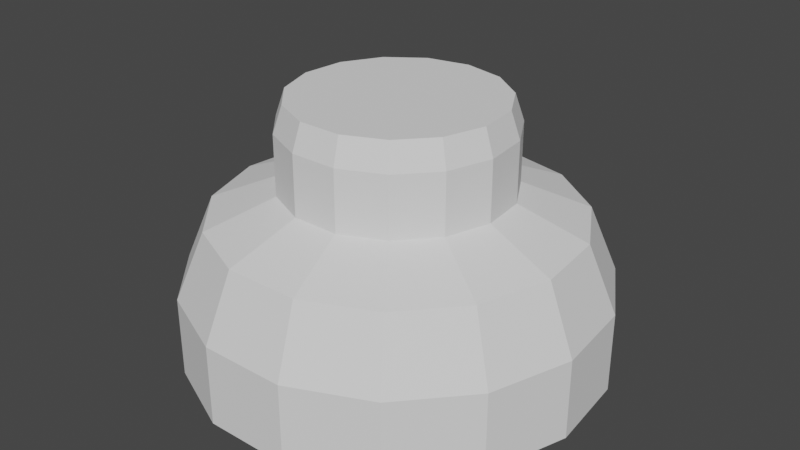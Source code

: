# Source: Guzik_01.blend  (saved by Blender 2.83.19; exported with 4.5.12 LTS)
import bpy
from mathutils import Matrix  # noqa: F401  (used for matrix-valued properties, if any)

bpy.ops.wm.read_factory_settings(use_empty=True)
scene = bpy.context.scene
scene.name = 'Scene'

# ---- collections
col_collection = bpy.data.collections.new('Collection'); scene.collection.children.link(col_collection)

# ---- world
world_world = bpy.data.worlds.new('World'); scene.world = world_world
world_world.use_nodes = True; world_world.node_tree.nodes.clear()
_N = world_world.node_tree.nodes; _L = world_world.node_tree.links
n0 = _N.new('ShaderNodeOutputWorld'); n0.name = 'World Output'; n0.location = (300, 300)
n1 = _N.new('ShaderNodeBackground'); n1.name = 'Background'; n1.location = (10, 300)
n1.inputs[0].default_value = (0.05088, 0.05088, 0.05088, 1.0)
_L.new(n1.outputs[0], n0.inputs[0])
n0.is_active_output = True
world_world.color = (0.05088, 0.05088, 0.05088)
world_world.use_sun_shadow = False
world_world.sun_shadow_jitter_overblur = 0.0

# ---- meshes
me_circle_001 = bpy.data.meshes.new('Circle.001')
me_circle_001.from_pydata([(0.0, 1.0, 0.0), (-0.4067, 0.9135, 0.0), (-0.7431, 0.6691, 0.0), (-0.9511, 0.309, 0.0), (-0.9945, -0.1045, 0.0), (-0.866, -0.5, 0.0), (-0.5878, -0.809, 0.0), (-0.2079, -0.9781, 0.0), (0.2079, -0.9781, 0.0), (0.5878, -0.809, 0.0), (0.866, -0.5, 0.0), (0.9945, -0.1045, 0.0), (0.9511, 0.309, 0.0), (0.7431, 0.6691, 0.0), (0.4067, 0.9135, 0.0), (-0.4067, 0.9135, 0.3845), (-0.2199, 0.494, 0.8337), (-0.352, 0.7907, 0.7021), (9.686e-08, 0.5407, 0.8337), (0.0, 1.0, 0.3845), (2.794e-08, 0.8655, 0.7021), (-0.7431, 0.6691, 0.3845), (-0.4018, 0.3618, 0.8337), (-0.6432, 0.5791, 0.7021), (-0.9511, 0.309, 0.3845), (-0.5142, 0.1671, 0.8337), (-0.8231, 0.2674, 0.7021), (-0.9945, -0.1045, 0.3845), (-0.5377, -0.05652, 0.8337), (-0.8607, -0.09047, 0.7021), (-0.866, -0.5, 0.3845), (-0.4683, -0.2704, 0.8337), (-0.7495, -0.4327, 0.7021), (-0.5878, -0.809, 0.3845), (-0.3178, -0.4374, 0.8337), (-0.5087, -0.7002, 0.7021), (-0.2079, -0.9781, 0.3845), (-0.1124, -0.5289, 0.8337), (-0.1799, -0.8466, 0.7021), (0.2079, -0.9781, 0.3845), (0.1124, -0.5289, 0.8337), (0.1799, -0.8466, 0.7021), (0.5878, -0.809, 0.3845), (0.3178, -0.4374, 0.8337), (0.5087, -0.7002, 0.7021), (0.866, -0.5, 0.3845), (0.4683, -0.2704, 0.8337), (0.7495, -0.4327, 0.7021), (0.9945, -0.1045, 0.3845), (0.5377, -0.05652, 0.8337), (0.8607, -0.09047, 0.7021), (0.9511, 0.309, 0.3845), (0.5142, 0.1671, 0.8337), (0.8231, 0.2674, 0.7021), (0.7431, 0.6691, 0.3845), (0.4018, 0.3618, 0.8337), (0.6432, 0.5791, 0.7021), (0.4067, 0.9135, 0.3845), (0.2199, 0.494, 0.8337), (0.352, 0.7907, 0.7021)], [], [(1, 0, 14, 13, 12, 11, 10, 9, 8, 7, 6, 5, 4, 3, 2), (1, 2, 21, 15), (13, 14, 57, 54), (6, 7, 36, 33), (7, 8, 39, 36), (2, 3, 24, 21), (8, 9, 42, 39), (9, 10, 45, 42), (14, 0, 19, 57), (10, 11, 48, 45), (3, 4, 27, 24), (11, 12, 51, 48), (4, 5, 30, 27), (12, 13, 54, 51), (5, 6, 33, 30), (16, 18, 20, 17), (17, 20, 19, 15), (22, 16, 17, 23), (23, 17, 15, 21), (25, 22, 23, 26), (26, 23, 21, 24), (28, 25, 26, 29), (29, 26, 24, 27), (31, 28, 29, 32), (32, 29, 27, 30), (34, 31, 32, 35), (35, 32, 30, 33), (37, 34, 35, 38), (38, 35, 33, 36), (40, 37, 38, 41), (41, 38, 36, 39), (43, 40, 41, 44), (44, 41, 39, 42), (46, 43, 44, 47), (47, 44, 42, 45), (49, 46, 47, 50), (50, 47, 45, 48), (52, 49, 50, 53), (53, 50, 48, 51), (55, 52, 53, 56), (56, 53, 51, 54), (58, 55, 56, 59), (59, 56, 54, 57), (18, 58, 59, 20), (20, 59, 57, 19), (0, 1, 15, 19)])
_uv = me_circle_001.uv_layers.new(name='UVMap')
_uv.uv.foreach_set('vector', [0.3699, 0.4787, 0.2724, 0.5117, 0.1704, 0.5005, 0.08159, 0.4471, 0.02132, 0.3605, 0.0, 0.2559, 0.02132, 0.1512, 0.08159, 0.06467, 0.1704, 0.01118, 0.2724, 0.0, 0.3699, 0.03306, 0.4461, 0.1046, 0.4878, 0.2024, 0.4878, 0.3094, 0.4461, 0.4071, 0.8686, 0.7953, 0.8686, 0.9023, 0.7758, 0.9023, 0.7758, 0.7953, 0.3747, 0.681, 0.3747, 0.788, 0.2819, 0.788, 0.2819, 0.681, 0.004497, 0.5882, 0.01721, 0.516, 0.1099, 0.5117, 0.09717, 0.584, 0.5122, 0.8885, 0.4964, 0.8169, 0.5892, 0.8169, 0.6049, 0.8885, 0.8686, 0.9023, 0.86, 1.0, 0.7672, 1.0, 0.7758, 0.9023, 0.4964, 0.8169, 0.4878, 0.7192, 0.5806, 0.7192, 0.5892, 0.8169, 0.4878, 0.7192, 0.4878, 0.6122, 0.5806, 0.6122, 0.5806, 0.7192, 0.3747, 0.788, 0.3661, 0.8858, 0.2733, 0.8858, 0.2819, 0.788, 0.4878, 0.6122, 0.4964, 0.5145, 0.5892, 0.5145, 0.5806, 0.6122, 0.01721, 0.8904, 0.004497, 0.7931, 0.09717, 0.7889, 0.1099, 0.8861, 0.3504, 0.5117, 0.3661, 0.5833, 0.2733, 0.5833, 0.2576, 0.5117, 0.004497, 0.7931, 0.0, 0.6862, 0.09268, 0.682, 0.09717, 0.7889, 0.3661, 0.5833, 0.3747, 0.681, 0.2819, 0.681, 0.2733, 0.5833, 0.0, 0.6862, 0.004497, 0.5882, 0.09717, 0.584, 0.09268, 0.682, 0.7881, 0.3032, 0.8098, 0.2504, 0.894, 0.2677, 0.8593, 0.3523, 0.6925, 0.8025, 0.685, 0.7179, 0.7672, 0.6976, 0.7758, 0.7953, 0.7485, 0.3419, 0.7881, 0.3032, 0.8593, 0.3523, 0.7958, 0.4143, 0.6925, 0.8951, 0.6925, 0.8025, 0.7758, 0.7953, 0.7758, 0.9023, 0.6977, 0.3598, 0.7485, 0.3419, 0.7958, 0.4143, 0.7146, 0.4429, 0.685, 0.9797, 0.6925, 0.8951, 0.7758, 0.9023, 0.7672, 1.0, 0.6447, 0.3537, 0.6977, 0.3598, 0.7146, 0.4429, 0.6297, 0.4332, 0.1801, 0.7779, 0.1911, 0.862, 0.1099, 0.8861, 0.09717, 0.7889, 0.5985, 0.3248, 0.6447, 0.3537, 0.6297, 0.4332, 0.5558, 0.3869, 0.1762, 0.6854, 0.1801, 0.7779, 0.09717, 0.7889, 0.09268, 0.682, 0.5671, 0.278, 0.5985, 0.3248, 0.5558, 0.3869, 0.5056, 0.312, 0.1801, 0.6005, 0.1762, 0.6854, 0.09268, 0.682, 0.09717, 0.584, 0.556, 0.2214, 0.5671, 0.278, 0.5056, 0.312, 0.4878, 0.2214, 0.1911, 0.538, 0.1801, 0.6005, 0.09717, 0.584, 0.1099, 0.5117, 0.5671, 0.1649, 0.556, 0.2214, 0.4878, 0.2214, 0.5056, 0.1309, 0.6714, 0.7966, 0.685, 0.8585, 0.6049, 0.8885, 0.5892, 0.8169, 0.5985, 0.1181, 0.5671, 0.1649, 0.5056, 0.1309, 0.5558, 0.05597, 0.6639, 0.712, 0.6714, 0.7966, 0.5892, 0.8169, 0.5806, 0.7192, 0.6447, 0.08914, 0.5985, 0.1181, 0.5558, 0.05597, 0.6297, 0.009678, 0.6639, 0.6194, 0.6639, 0.712, 0.5806, 0.7192, 0.5806, 0.6122, 0.6977, 0.0831, 0.6447, 0.08914, 0.6297, 0.009678, 0.7146, 0.0, 0.6714, 0.5348, 0.6639, 0.6194, 0.5806, 0.6122, 0.5892, 0.5145, 0.7485, 0.101, 0.6977, 0.0831, 0.7146, 0.0, 0.7958, 0.02861, 0.685, 0.4729, 0.6714, 0.5348, 0.5892, 0.5145, 0.6049, 0.4429, 0.7881, 0.1397, 0.7485, 0.101, 0.7958, 0.02861, 0.8593, 0.09057, 0.1986, 0.6882, 0.1911, 0.6037, 0.2733, 0.5833, 0.2819, 0.681, 0.8098, 0.1925, 0.7881, 0.1397, 0.8593, 0.09057, 0.894, 0.1752, 0.1986, 0.7808, 0.1986, 0.6882, 0.2819, 0.681, 0.2819, 0.788, 0.8098, 0.2504, 0.8098, 0.1925, 0.894, 0.1752, 0.894, 0.2677, 0.1911, 0.8654, 0.1986, 0.7808, 0.2819, 0.788, 0.2733, 0.8858, 0.86, 0.6976, 0.8686, 0.7953, 0.7758, 0.7953, 0.7672, 0.6976])
me_circle_001.use_remesh_fix_poles = True
me_circle_001.use_remesh_preserve_attributes = False
me_circle_001.use_mirror_vertex_groups = False
me_circle_001.update()
me_circle_002 = bpy.data.meshes.new('Circle.002')
me_circle_002.from_pydata([(-0.2199, 0.494, 0.8337), (9.686e-08, 0.5407, 0.8337), (-0.4018, 0.3618, 0.8337), (-0.5142, 0.1671, 0.8337), (-0.5377, -0.05652, 0.8337), (-0.4683, -0.2704, 0.8337), (-0.3178, -0.4374, 0.8337), (-0.1124, -0.5289, 0.8337), (0.1124, -0.5289, 0.8337), (0.3178, -0.4374, 0.8337), (0.4683, -0.2704, 0.8337), (0.5377, -0.05652, 0.8337), (0.5142, 0.1671, 0.8337), (0.4018, 0.3618, 0.8337), (0.2199, 0.494, 0.8337), (-0.2199, 0.494, 1.121), (1.053e-07, 0.5407, 1.121), (-0.4018, 0.3618, 1.121), (-0.5142, 0.1671, 1.121), (-0.5377, -0.05652, 1.121), (-0.4683, -0.2704, 1.121), (-0.3178, -0.4374, 1.121), (-0.1124, -0.5289, 1.121), (0.1124, -0.5289, 1.121), (0.3178, -0.4374, 1.121), (0.4683, -0.2704, 1.121), (0.5377, -0.05652, 1.121), (0.5142, 0.1671, 1.121), (0.4018, 0.3618, 1.121), (0.2199, 0.494, 1.121), (-0.2024, 0.4546, 1.248), (8.451e-08, 0.4977, 1.248), (-0.3698, 0.333, 1.248), (-0.4733, 0.1538, 1.248), (-0.4949, -0.05202, 1.248), (-0.431, -0.2488, 1.248), (-0.2925, -0.4026, 1.248), (-0.1035, -0.4868, 1.248), (0.1035, -0.4868, 1.248), (0.2925, -0.4026, 1.248), (0.431, -0.2488, 1.248), (0.4949, -0.05202, 1.248), (0.4733, 0.1538, 1.248), (0.3698, 0.333, 1.248), (0.2024, 0.4546, 1.248)], [], [(14, 1, 16, 29), (26, 27, 42, 41), (2, 3, 18, 17), (5, 6, 21, 20), (8, 9, 24, 23), (11, 12, 27, 26), (0, 2, 17, 15), (4, 5, 20, 19), (1, 0, 15, 16), (7, 8, 23, 22), (10, 11, 26, 25), (13, 14, 29, 28), (3, 4, 19, 18), (6, 7, 22, 21), (9, 10, 25, 24), (12, 13, 28, 27), (30, 32, 33, 34, 35, 36, 37, 38, 39, 40, 41, 42, 43, 44, 31), (19, 20, 35, 34), (27, 28, 43, 42), (20, 21, 36, 35), (28, 29, 44, 43), (21, 22, 37, 36), (29, 16, 31, 44), (22, 23, 38, 37), (16, 15, 30, 31), (23, 24, 39, 38), (15, 17, 32, 30), (24, 25, 40, 39), (17, 18, 33, 32), (25, 26, 41, 40), (18, 19, 34, 33)])
_uv = me_circle_002.uv_layers.new(name='UVMap')
_uv.uv.foreach_set('vector', [0.8706, 0.7502, 0.8762, 0.6976, 0.946, 0.7002, 0.9404, 0.7528, 0.946, 0.9025, 0.9404, 0.8636, 0.9729, 0.8583, 0.9781, 0.8941, 0.3747, 0.6222, 0.3767, 0.5644, 0.4465, 0.567, 0.4445, 0.6248, 1.0, 0.05284, 1.0, 0.1107, 0.9301, 0.1107, 0.9301, 0.05284, 0.3767, 0.8802, 0.3747, 0.8272, 0.4445, 0.8298, 0.4465, 0.8828, 0.8762, 0.8999, 0.8706, 0.861, 0.9404, 0.8636, 0.946, 0.9025, 0.3767, 0.6752, 0.3747, 0.6222, 0.4445, 0.6248, 0.4465, 0.6778, 0.9962, 0.0, 1.0, 0.05284, 0.9301, 0.05284, 0.9263, 1.533e-08, 0.3823, 0.7141, 0.3767, 0.6752, 0.4465, 0.6778, 0.4522, 0.7167, 0.3823, 0.9191, 0.3767, 0.8802, 0.4465, 0.8828, 0.4522, 0.9217, 0.3767, 0.7694, 0.3823, 0.7167, 0.4522, 0.7193, 0.4465, 0.772, 0.8686, 0.808, 0.8706, 0.7502, 0.9404, 0.7528, 0.9384, 0.8107, 0.3767, 0.5644, 0.3823, 0.5117, 0.4522, 0.5144, 0.4465, 0.567, 1.0, 0.1107, 0.9962, 0.1635, 0.9263, 0.1635, 0.9301, 0.1107, 0.3747, 0.8272, 0.3767, 0.7694, 0.4465, 0.772, 0.4445, 0.8298, 0.8706, 0.861, 0.8686, 0.808, 0.9384, 0.8107, 0.9404, 0.8636, 0.685, 0.5702, 0.6956, 0.5181, 0.7256, 0.4751, 0.7698, 0.4485, 0.8206, 0.4429, 0.8691, 0.4593, 0.907, 0.495, 0.9278, 0.5436, 0.9278, 0.5968, 0.907, 0.6455, 0.8691, 0.6811, 0.8206, 0.6976, 0.7698, 0.692, 0.7256, 0.6654, 0.6956, 0.6223, 0.9263, 1.533e-08, 0.9301, 0.05284, 0.8976, 0.05515, 0.894, 0.006512, 0.9404, 0.8636, 0.9384, 0.8107, 0.971, 0.8096, 0.9729, 0.8583, 0.9301, 0.05284, 0.9301, 0.1107, 0.8976, 0.1084, 0.8976, 0.05515, 0.9384, 0.8107, 0.9404, 0.7528, 0.9729, 0.7564, 0.971, 0.8096, 0.9301, 0.1107, 0.9263, 0.1635, 0.894, 0.157, 0.8976, 0.1084, 0.9404, 0.7528, 0.946, 0.7002, 0.9781, 0.7079, 0.9729, 0.7564, 0.4522, 0.9217, 0.4465, 0.8828, 0.479, 0.8775, 0.4842, 0.9133, 0.4522, 0.7167, 0.4465, 0.6778, 0.479, 0.6725, 0.4842, 0.7083, 0.4465, 0.8828, 0.4445, 0.8298, 0.4772, 0.8287, 0.479, 0.8775, 0.4465, 0.6778, 0.4445, 0.6248, 0.4772, 0.6237, 0.479, 0.6725, 0.4445, 0.8298, 0.4465, 0.772, 0.479, 0.7755, 0.4772, 0.8287, 0.4445, 0.6248, 0.4465, 0.567, 0.479, 0.5705, 0.4772, 0.6237, 0.4465, 0.772, 0.4522, 0.7193, 0.4842, 0.7271, 0.479, 0.7755, 0.4465, 0.567, 0.4522, 0.5144, 0.4842, 0.5221, 0.479, 0.5705])
me_circle_002.use_remesh_fix_poles = True
me_circle_002.use_remesh_preserve_attributes = False
me_circle_002.use_mirror_vertex_groups = False
me_circle_002.update()

# ---- objects
ob_podstawka = bpy.data.objects.new('Podstawka', me_circle_001)
ob_przycisk = bpy.data.objects.new('Przycisk', me_circle_002)

# ---- transforms, parenting, visibility, modifiers, constraints
ob_podstawka.location = (0.0, 0.0, 0.0)
ob_podstawka.scale = (0.5918, 0.5918, 0.5918)
ob_podstawka.lineart.crease_threshold = 0.0
ob_przycisk.location = (0.0, 0.0, 0.0)
ob_przycisk.scale = (0.5918, 0.5918, 0.5918)
ob_przycisk.lineart.crease_threshold = 0.0

# ---- collection membership
col_collection.objects.link(ob_podstawka)
col_collection.objects.link(ob_przycisk)

# ---- scene / render settings (as saved in the file)
scene.frame_start = 1; scene.frame_end = 250; scene.frame_set(1)
scene.render.engine = 'BLENDER_EEVEE_NEXT'
scene.cycles.use_denoising = False
scene.cycles.samples = 128
scene.cycles.sampling_pattern = 'TABULATED_SOBOL'
scene.cycles.use_adaptive_sampling = False
scene.cycles.use_light_tree = False
scene.view_settings.view_transform = 'Filmic'
bpy.context.view_layer.update()

# ---- added for rendering (the .blend has no active camera and no usable light): camera, sun
cam_auto = bpy.data.cameras.new('AutoCamera')
cam_auto.lens = 50.0
cam_auto.sensor_width = 36.0
cam_auto.clip_end = 1000.0
ob_auto_camera = bpy.data.objects.new('AutoCamera', cam_auto)
scene.collection.objects.link(ob_auto_camera)
ob_auto_camera.location = (1.68127, -2.01105, 1.71433)
ob_auto_camera.rotation_euler = (1.09748, -7.21219e-08, 0.694738)
scene.camera = ob_auto_camera
light_auto_sun = bpy.data.lights.new('AutoSun', 'SUN')
light_auto_sun.energy = 3.0
light_auto_sun.angle = 0.0523599
ob_auto_sun = bpy.data.objects.new('AutoSun', light_auto_sun)
scene.collection.objects.link(ob_auto_sun)
ob_auto_sun.rotation_euler = (0.872665, 0.174533, 0.523599)
bpy.context.view_layer.update()
